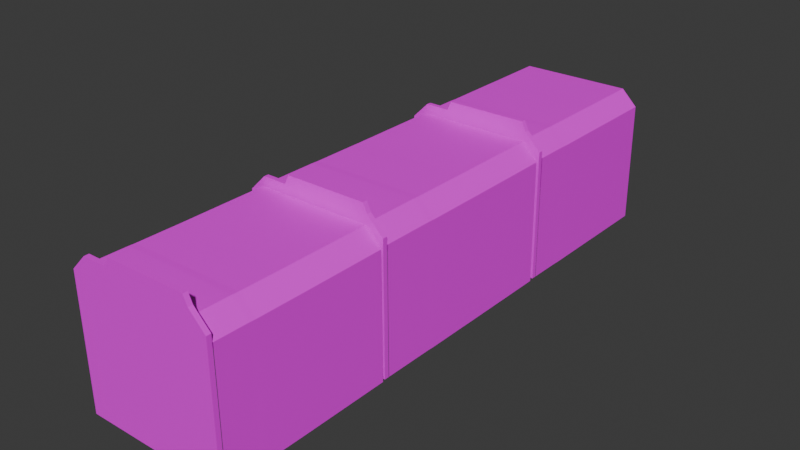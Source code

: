 # Source: CubbyHoles_drawer_Cards.blend  (saved by Blender 4.3.34; exported with 4.5.12 LTS)
import bpy
from mathutils import Matrix  # noqa: F401  (used for matrix-valued properties, if any)

bpy.ops.wm.read_factory_settings(use_empty=True)
scene = bpy.context.scene
scene.name = 'Scene'

# ---- collections
col_collection = bpy.data.collections.new('Collection'); scene.collection.children.link(col_collection)

# ---- images (referenced by path relative to the original .blend; pixels are not part of the script)
import os
ASSET_DIR = os.environ.get("B2B_ASSET_DIR", "")  # directory of the original .blend (textures are referenced by path, not embedded)
HERE = os.path.dirname(os.path.abspath(__file__))  # packed textures are extracted next to this script under _unpacked/

def load_image(name, relpath, width, height, colorspace="sRGB"):
    """Load a texture the original file referenced (path relative to the .blend, or extracted next to this script)."""
    p = next((c for c in (os.path.join(HERE, relpath), os.path.join(ASSET_DIR, relpath)) if relpath and os.path.exists(c)), "")
    if p:
        img = bpy.data.images.load(p, check_existing=True)
        img.name = name
    else:  # same state as the original file: an image datablock whose file is absent (Cycles renders it pink)
        img = bpy.data.images.new(name, width, height)
        img.source = "FILE"
        img.filepath = "//" + (relpath or name)
    img.colorspace_settings.name = colorspace
    return img
img_props_psd = load_image('Props.psd', 'Props.psd', 1024, 1024, 'sRGB')

# ---- materials (node trees are filled in below, after node groups)
mat_material = bpy.data.materials.new('Material')
mat_material.alpha_threshold = 0.0
mat_material.roughness = 0.5
mat_material.line_color = (0.0, 0.0, 0.0, 1.0)

# ---- material node trees
mat_material.use_nodes = True; mat_material.node_tree.nodes.clear()
_N = mat_material.node_tree.nodes; _L = mat_material.node_tree.links
n0 = _N.new('ShaderNodeOutputMaterial'); n0.name = 'Material Output'; n0.location = (300, 300)
n1 = _N.new('ShaderNodeBsdfPrincipled'); n1.name = 'Principled BSDF'; n1.location = (10, 300)
n1.inputs[3].default_value = 1.45
n2 = _N.new('ShaderNodeTexImage'); n2.name = 'Image Texture'; n2.location = (-280, 280)
n2.image = img_props_psd
_L.new(n1.outputs[0], n0.inputs[0])
_L.new(n2.outputs[0], n1.inputs[0])
n0.is_active_output = True

# ---- world
world_world = bpy.data.worlds.new('World'); scene.world = world_world
world_world.use_nodes = True; world_world.node_tree.nodes.clear()
_N = world_world.node_tree.nodes; _L = world_world.node_tree.links
n0 = _N.new('ShaderNodeOutputWorld'); n0.name = 'World Output'; n0.location = (300, 300)
n1 = _N.new('ShaderNodeBackground'); n1.name = 'Background'; n1.location = (10, 300)
n1.inputs[0].default_value = (0.05088, 0.05088, 0.05088, 1.0)
_L.new(n1.outputs[0], n0.inputs[0])
n0.is_active_output = True
world_world.color = (0.05088, 0.05088, 0.05088)
world_world.sun_shadow_jitter_overblur = 0.0

# ---- meshes
me_cube_001 = bpy.data.meshes.new('Cube.001')
me_cube_001.from_pydata([(0.05505, -0.06689, 0.0003006), (-0.055, -0.06688, -0.000691), (-0.05492, 0.06262, -0.001361), (0.05514, 0.06261, -0.0003696), (0.05436, -0.06686, 0.09342), (0.04218, -0.06686, 0.1054), (-0.04368, -0.06686, 0.1046), (-0.05569, -0.06686, 0.09243), (-0.05561, 0.06264, 0.09176), (-0.0436, 0.06264, 0.104), (0.04226, 0.06264, 0.1047), (0.05444, 0.06263, 0.09275), (-0.055, -0.06734, -0.000691), (0.05505, -0.06734, 0.0003006), (0.05436, -0.07084, 0.09901), (0.04218, -0.07083, 0.111), (-0.05569, -0.06732, 0.09802), (-0.04368, -0.06732, 0.1102), (0.04218, -0.06732, 0.111), (0.05436, -0.06732, 0.09901), (-0.05494, -0.03682, -0.001137), (-0.05497, -0.04177, -0.0009142), (0.05508, -0.04177, 7.722e-05), (0.05511, -0.03683, -0.0001462), (-0.05563, -0.03682, 0.09198), (-0.05566, -0.04176, 0.09221), (-0.04366, -0.04176, 0.1044), (-0.04363, -0.03682, 0.1042), (0.05439, -0.04176, 0.0932), (0.05442, -0.03682, 0.09297), (0.04223, -0.03682, 0.105), (0.0422, -0.04176, 0.1052), (-0.04368, -0.07083, 0.1102), (-0.05569, -0.07083, 0.09802), (0.05512, -0.0188, -0.0002206), (0.05513, -0.004912, -0.0002951), (-0.04362, -0.01879, 0.1041), (-0.04361, -0.004904, 0.104), (0.05443, -0.01879, 0.0929), (0.05444, -0.004906, 0.09282), (0.05505, -0.07086, 0.0003006), (-0.055, -0.07085, -0.000691), (-0.05493, -0.004911, -0.001286), (-0.05493, -0.01879, -0.001212), (-0.05562, -0.004905, 0.09183), (-0.05563, -0.01879, 0.09191), (0.04225, -0.004905, 0.1048), (0.04224, -0.01879, 0.1049), (-0.02514, -0.07083, 0.1104), (-0.02514, -0.06732, 0.1104), (0.03895, -0.07083, 0.1178), (0.03895, -0.06732, 0.1178), (-0.02203, -0.07083, 0.1172), (-0.02203, -0.06732, 0.1172), (-0.02203, 0.2321, 0.1172), (-0.02203, 0.2286, 0.1172), (0.03895, 0.2321, 0.1178), (0.03895, 0.2286, 0.1178), (-0.02514, 0.2321, 0.1104), (-0.02514, 0.2286, 0.1104), (0.04224, 0.3068, 0.1049), (0.04225, 0.3179, 0.1048), (-0.05563, 0.3068, 0.09191), (-0.05562, 0.3179, 0.09183), (-0.05493, 0.3068, -0.001212), (-0.05493, 0.3179, -0.001286), (-0.055, 0.2286, -0.000691), (0.05505, 0.2286, 0.0003006), (0.05444, 0.3179, 0.09282), (0.05443, 0.3068, 0.0929), (-0.04361, 0.3179, 0.104), (-0.04362, 0.3068, 0.1041), (0.05513, 0.3179, -0.0002951), (0.05512, 0.3068, -0.0002206), (-0.05569, 0.2286, 0.09802), (-0.04368, 0.2286, 0.1102), (0.0422, 0.2577, 0.1052), (0.04223, 0.2626, 0.105), (0.05442, 0.2626, 0.09297), (0.05439, 0.2577, 0.0932), (-0.04363, 0.2626, 0.1042), (-0.04366, 0.2577, 0.1044), (-0.05566, 0.2577, 0.09221), (-0.05563, 0.2626, 0.09198), (0.05511, 0.2626, -0.0001462), (0.05508, 0.2577, 7.722e-05), (-0.05497, 0.2577, -0.0009142), (-0.05494, 0.2626, -0.001137), (0.05436, 0.2321, 0.09901), (0.04218, 0.2321, 0.111), (-0.04368, 0.2321, 0.1102), (-0.05569, 0.2321, 0.09802), (0.04218, 0.2286, 0.111), (0.05436, 0.2286, 0.09901), (0.05505, 0.2321, 0.0003006), (-0.055, 0.2321, -0.000691), (0.05444, 0.3621, 0.09275), (0.04226, 0.3621, 0.1047), (-0.0436, 0.3621, 0.104), (-0.05561, 0.3621, 0.09176), (-0.05569, 0.2326, 0.09243), (-0.04368, 0.2326, 0.1046), (0.04218, 0.2326, 0.1054), (0.05436, 0.2326, 0.09342), (0.05514, 0.362, -0.0003696), (-0.05492, 0.362, -0.001361), (-0.055, 0.2326, -0.000691), (0.05505, 0.2325, 0.0003006), (0.05505, 0.06861, 0.0003006), (-0.055, 0.06862, -0.000691), (-0.05492, 0.1981, -0.001361), (0.05514, 0.1981, -0.0003696), (0.05436, 0.06864, 0.09342), (0.04218, 0.06864, 0.1054), (-0.04368, 0.06864, 0.1046), (-0.05569, 0.06864, 0.09243), (-0.05561, 0.1981, 0.09176), (-0.0436, 0.1981, 0.104), (0.04226, 0.1981, 0.1047), (0.05444, 0.1981, 0.09275), (-0.055, 0.06816, -0.000691), (0.05505, 0.06816, 0.0003006), (0.05436, 0.06466, 0.09901), (0.04218, 0.06467, 0.111), (-0.05569, 0.06818, 0.09802), (-0.04368, 0.06818, 0.1102), (0.04218, 0.06818, 0.111), (0.05436, 0.06818, 0.09901), (-0.05494, 0.1128, -0.001137), (-0.05497, 0.1078, -0.0009142), (0.05508, 0.1078, 7.722e-05), (0.05511, 0.1128, -0.0001462), (-0.05563, 0.1128, 0.09198), (-0.05566, 0.1078, 0.09221), (-0.04366, 0.1078, 0.1044), (-0.04363, 0.1128, 0.1042), (0.05439, 0.1078, 0.0932), (0.05442, 0.1128, 0.09297), (0.04223, 0.1128, 0.105), (0.0422, 0.1078, 0.1052), (-0.04368, 0.06467, 0.1102), (-0.05569, 0.06467, 0.09802), (0.05512, 0.1428, -0.0002206), (0.05513, 0.154, -0.0002951), (-0.04362, 0.1429, 0.1041), (-0.04361, 0.154, 0.104), (0.05443, 0.1429, 0.0929), (0.05444, 0.154, 0.09282), (0.05505, 0.06464, 0.0003006), (-0.055, 0.06465, -0.000691), (-0.05493, 0.154, -0.001286), (-0.05493, 0.1428, -0.001212), (-0.05562, 0.154, 0.09183), (-0.05563, 0.1429, 0.09191), (0.04225, 0.154, 0.1048), (0.04224, 0.1429, 0.1049), (-0.02514, 0.06467, 0.1104), (-0.02514, 0.06818, 0.1104), (0.03895, 0.06467, 0.1178), (0.03895, 0.06818, 0.1178), (-0.02203, 0.06467, 0.1172), (-0.02203, 0.06818, 0.1172), (-0.05492, 0.2256, -0.001361), (0.05514, 0.2256, -0.0003696), (-0.0436, 0.2256, 0.104), (-0.05561, 0.2256, 0.09176), (0.05444, 0.2256, 0.09275), (0.04226, 0.2256, 0.1047)], [], [(35, 3, 11, 39), (3, 2, 8, 9, 10, 11), (21, 1, 7, 25), (6, 5, 31, 26), (25, 7, 6, 26), (39, 11, 10, 46), (15, 14, 40, 41, 33, 32, 48), (26, 31, 30, 27), (27, 30, 47, 36), (4, 28, 31, 5), (28, 29, 30, 31), (45, 24, 27, 36), (24, 25, 26, 27), (19, 13, 40, 14), (18, 15, 50, 51), (43, 20, 24, 45), (20, 21, 25, 24), (0, 22, 28, 4), (22, 23, 29, 28), (2, 42, 44, 8), (42, 43, 45, 44), (8, 44, 37, 9), (44, 45, 36, 37), (36, 47, 46, 37), (16, 17, 32, 33), (29, 38, 47, 30), (38, 39, 46, 47), (18, 19, 14, 15), (12, 16, 33, 41), (23, 34, 38, 29), (34, 35, 39, 38), (37, 46, 10, 9), (13, 19, 18, 49, 17, 16, 12), (17, 49, 48, 32), (53, 51, 50, 52), (49, 18, 51, 53), (48, 49, 53, 52), (15, 48, 52, 50), (92, 59, 55, 57), (59, 58, 54, 55), (58, 89, 56, 54), (54, 56, 57, 55), (90, 58, 59, 75), (94, 88, 89, 58, 90, 91, 95), (70, 61, 97, 98), (73, 72, 68, 69), (84, 73, 69, 78), (95, 91, 74, 66), (89, 88, 93, 92), (69, 68, 61, 60), (78, 69, 60, 77), (91, 90, 75, 74), (71, 60, 61, 70), (63, 62, 71, 70), (99, 63, 70, 98), (65, 64, 62, 63), (105, 65, 63, 99), (85, 84, 78, 79), (107, 85, 79, 103), (87, 86, 82, 83), (64, 87, 83, 62), (89, 92, 57, 56), (88, 94, 67, 93), (83, 82, 81, 80), (62, 83, 80, 71), (79, 78, 77, 76), (103, 79, 76, 102), (80, 77, 60, 71), (81, 76, 77, 80), (92, 93, 67, 66, 74, 75, 59), (68, 96, 97, 61), (82, 100, 101, 81), (101, 102, 76, 81), (86, 106, 100, 82), (104, 105, 99, 98, 97, 96), (72, 104, 96, 68), (143, 111, 119, 147), (119, 111, 163, 166), (129, 109, 115, 133), (114, 113, 139, 134), (133, 115, 114, 134), (147, 119, 118, 154), (123, 122, 148, 149, 141, 140, 156), (134, 139, 138, 135), (135, 138, 155, 144), (112, 136, 139, 113), (136, 137, 138, 139), (153, 132, 135, 144), (132, 133, 134, 135), (127, 121, 148, 122), (126, 123, 158, 159), (151, 128, 132, 153), (128, 129, 133, 132), (108, 130, 136, 112), (130, 131, 137, 136), (110, 150, 152, 116), (150, 151, 153, 152), (116, 152, 145, 117), (152, 153, 144, 145), (144, 155, 154, 145), (124, 125, 140, 141), (137, 146, 155, 138), (146, 147, 154, 155), (126, 127, 122, 123), (120, 124, 141, 149), (131, 142, 146, 137), (142, 143, 147, 146), (145, 154, 118, 117), (121, 127, 126, 157, 125, 124, 120), (125, 157, 156, 140), (161, 159, 158, 160), (157, 126, 159, 161), (156, 157, 161, 160), (123, 156, 160, 158), (163, 162, 165, 164, 167, 166), (111, 110, 162, 163), (118, 119, 166, 167), (110, 116, 165, 162), (116, 117, 164, 165), (117, 118, 167, 164)])
_uv = me_cube_001.uv_layers.new(name='UVMap')
_uv.uv.foreach_set('vector', [0.8594, 0.5459, 0.8594, 0.5459, 0.8594, 0.5459, 0.8594, 0.5459, 0.8594, 0.5459, 0.8594, 0.5459, 0.8594, 0.5459, 0.8594, 0.5459, 0.8594, 0.5459, 0.8594, 0.5459, 0.8594, 0.5459, 0.8594, 0.5459, 0.8594, 0.5459, 0.8594, 0.5459, 0.8594, 0.5459, 0.8594, 0.5459, 0.8594, 0.5459, 0.8594, 0.5459, 0.8594, 0.5459, 0.8594, 0.5459, 0.8594, 0.5459, 0.8594, 0.5459, 0.8594, 0.5459, 0.8594, 0.5459, 0.8594, 0.5459, 0.8594, 0.5459, 0.7202, 0.6587, 0.7202, 0.6587, 0.7202, 0.6587, 0.7202, 0.6587, 0.7202, 0.6587, 0.7202, 0.6587, 0.7202, 0.6587, 0.9406, 0.5127, 0.9406, 0.5127, 0.9406, 0.5127, 0.9406, 0.5127, 0.8594, 0.5459, 0.8594, 0.5459, 0.8594, 0.5459, 0.8594, 0.5459, 0.8594, 0.5459, 0.8594, 0.5459, 0.8594, 0.5459, 0.8594, 0.5459, 0.9406, 0.5127, 0.9406, 0.5127, 0.9406, 0.5127, 0.9406, 0.5127, 0.8594, 0.5459, 0.8594, 0.5459, 0.8594, 0.5459, 0.8594, 0.5459, 0.9406, 0.5127, 0.9406, 0.5127, 0.9406, 0.5127, 0.9406, 0.5127, 0.7202, 0.6587, 0.7202, 0.6587, 0.7202, 0.6587, 0.7202, 0.6587, 0.7202, 0.6587, 0.7202, 0.6587, 0.7202, 0.6587, 0.7202, 0.6587, 0.8594, 0.5459, 0.8594, 0.5459, 0.8594, 0.5459, 0.8594, 0.5459, 0.9406, 0.5127, 0.9406, 0.5127, 0.9406, 0.5127, 0.9406, 0.5127, 0.8594, 0.5459, 0.8594, 0.5459, 0.8594, 0.5459, 0.8594, 0.5459, 0.9406, 0.5127, 0.9406, 0.5127, 0.9406, 0.5127, 0.9406, 0.5127, 0.8594, 0.5459, 0.8594, 0.5459, 0.8594, 0.5459, 0.8594, 0.5459, 0.9225, 0.5235, 0.9225, 0.5235, 0.9225, 0.5235, 0.9225, 0.5235, 0.8594, 0.5459, 0.8594, 0.5459, 0.8594, 0.5459, 0.8594, 0.5459, 0.9225, 0.5235, 0.9225, 0.5235, 0.9225, 0.5235, 0.9225, 0.5235, 0.9225, 0.5235, 0.9225, 0.5235, 0.9225, 0.5235, 0.9225, 0.5235, 0.7202, 0.6587, 0.7202, 0.6587, 0.7202, 0.6587, 0.7202, 0.6587, 0.8594, 0.5459, 0.8594, 0.5459, 0.8594, 0.5459, 0.8594, 0.5459, 0.9225, 0.5235, 0.9225, 0.5235, 0.9225, 0.5235, 0.9225, 0.5235, 0.7202, 0.6587, 0.7202, 0.6587, 0.7202, 0.6587, 0.7202, 0.6587, 0.7202, 0.6587, 0.7202, 0.6587, 0.7202, 0.6587, 0.7202, 0.6587, 0.8594, 0.5459, 0.8594, 0.5459, 0.8594, 0.5459, 0.8594, 0.5459, 0.9225, 0.5235, 0.9225, 0.5235, 0.9225, 0.5235, 0.9225, 0.5235, 0.8594, 0.5459, 0.8594, 0.5459, 0.8594, 0.5459, 0.8594, 0.5459, 0.7202, 0.6587, 0.7202, 0.6587, 0.7202, 0.6587, 0.7202, 0.6587, 0.7202, 0.6587, 0.7202, 0.6587, 0.7202, 0.6587, 0.7202, 0.6587, 0.7202, 0.6587, 0.7202, 0.6587, 0.7202, 0.6587, 0.7202, 0.6587, 0.7202, 0.6587, 0.7202, 0.6587, 0.7202, 0.6587, 0.7202, 0.6587, 0.7202, 0.6587, 0.7202, 0.6587, 0.7202, 0.6587, 0.7202, 0.6587, 0.7202, 0.6587, 0.7202, 0.6587, 0.7202, 0.6587, 0.7202, 0.6587, 0.7202, 0.6587, 0.7202, 0.6587, 0.7202, 0.6587, 0.7202, 0.6587, 0.7202, 0.6587, 0.7202, 0.6587, 0.7202, 0.6587, 0.7202, 0.6587, 0.7202, 0.6587, 0.7202, 0.6587, 0.7202, 0.6587, 0.7202, 0.6587, 0.7202, 0.6587, 0.7202, 0.6587, 0.7202, 0.6587, 0.7202, 0.6587, 0.7202, 0.6587, 0.7202, 0.6587, 0.7202, 0.6587, 0.7202, 0.6587, 0.7202, 0.6587, 0.7202, 0.6587, 0.7202, 0.6587, 0.7202, 0.6587, 0.7202, 0.6587, 0.7202, 0.6587, 0.7202, 0.6587, 0.7202, 0.6587, 0.7202, 0.6587, 0.7202, 0.6587, 0.8594, 0.5459, 0.8594, 0.5459, 0.8594, 0.5459, 0.8594, 0.5459, 0.9406, 0.5127, 0.9406, 0.5127, 0.9406, 0.5127, 0.9406, 0.5127, 0.8594, 0.5459, 0.8594, 0.5459, 0.8594, 0.5459, 0.8594, 0.5459, 0.7202, 0.6587, 0.7202, 0.6587, 0.7202, 0.6587, 0.7202, 0.6587, 0.7202, 0.6587, 0.7202, 0.6587, 0.7202, 0.6587, 0.7202, 0.6587, 0.9406, 0.5127, 0.9406, 0.5127, 0.9406, 0.5127, 0.9406, 0.5127, 0.8594, 0.5459, 0.8594, 0.5459, 0.8594, 0.5459, 0.8594, 0.5459, 0.7202, 0.6587, 0.7202, 0.6587, 0.7202, 0.6587, 0.7202, 0.6587, 0.9406, 0.5127, 0.9406, 0.5127, 0.9406, 0.5127, 0.9406, 0.5127, 0.9406, 0.5127, 0.9406, 0.5127, 0.9406, 0.5127, 0.9406, 0.5127, 0.8594, 0.5459, 0.8594, 0.5459, 0.8594, 0.5459, 0.8594, 0.5459, 0.9406, 0.5127, 0.9406, 0.5127, 0.9406, 0.5127, 0.9406, 0.5127, 0.8594, 0.5459, 0.8594, 0.5459, 0.8594, 0.5459, 0.8594, 0.5459, 0.9406, 0.5127, 0.9406, 0.5127, 0.9406, 0.5127, 0.9406, 0.5127, 0.8594, 0.5459, 0.8594, 0.5459, 0.8594, 0.5459, 0.8594, 0.5459, 0.9406, 0.5127, 0.9406, 0.5127, 0.9406, 0.5127, 0.9406, 0.5127, 0.8594, 0.5459, 0.8594, 0.5459, 0.8594, 0.5459, 0.8594, 0.5459, 0.7202, 0.6587, 0.7202, 0.6587, 0.7202, 0.6587, 0.7202, 0.6587, 0.7202, 0.6587, 0.7202, 0.6587, 0.7202, 0.6587, 0.7202, 0.6587, 0.9406, 0.5127, 0.9406, 0.5127, 0.9406, 0.5127, 0.9406, 0.5127, 0.8594, 0.5459, 0.8594, 0.5459, 0.8594, 0.5459, 0.8594, 0.5459, 0.9406, 0.5127, 0.9406, 0.5127, 0.9406, 0.5127, 0.9406, 0.5127, 0.8594, 0.5459, 0.8594, 0.5459, 0.8594, 0.5459, 0.8594, 0.5459, 0.8594, 0.5459, 0.8594, 0.5459, 0.8594, 0.5459, 0.8594, 0.5459, 0.9406, 0.5127, 0.9406, 0.5127, 0.9406, 0.5127, 0.9406, 0.5127, 0.7202, 0.6587, 0.7202, 0.6587, 0.7202, 0.6587, 0.7202, 0.6587, 0.7202, 0.6587, 0.7202, 0.6587, 0.7202, 0.6587, 0.8594, 0.5459, 0.8594, 0.5459, 0.8594, 0.5459, 0.8594, 0.5459, 0.8594, 0.5459, 0.8594, 0.5459, 0.8594, 0.5459, 0.8594, 0.5459, 0.8594, 0.5459, 0.8594, 0.5459, 0.8594, 0.5459, 0.8594, 0.5459, 0.8594, 0.5459, 0.8594, 0.5459, 0.8594, 0.5459, 0.8594, 0.5459, 0.8594, 0.5459, 0.8594, 0.5459, 0.8594, 0.5459, 0.8594, 0.5459, 0.8594, 0.5459, 0.8594, 0.5459, 0.8594, 0.5459, 0.8594, 0.5459, 0.8594, 0.5459, 0.8594, 0.5459, 0.8594, 0.5459, 0.8594, 0.5459, 0.8594, 0.5459, 0.8594, 0.5459, 0.8945, 0.5396, 0.8945, 0.5396, 0.8945, 0.5396, 0.8945, 0.5396, 0.8594, 0.5459, 0.8594, 0.5459, 0.8594, 0.5459, 0.8594, 0.5459, 0.8594, 0.5459, 0.8594, 0.5459, 0.8594, 0.5459, 0.8594, 0.5459, 0.8594, 0.5459, 0.8594, 0.5459, 0.8594, 0.5459, 0.8594, 0.5459, 0.8594, 0.5459, 0.8594, 0.5459, 0.8594, 0.5459, 0.8594, 0.5459, 0.7412, 0.6338, 0.7412, 0.6338, 0.7412, 0.6338, 0.7412, 0.6338, 0.7412, 0.6338, 0.7412, 0.6338, 0.7412, 0.6338, 0.9406, 0.522, 0.9406, 0.522, 0.9406, 0.522, 0.9406, 0.522, 0.8594, 0.5459, 0.8594, 0.5459, 0.8594, 0.5459, 0.8594, 0.5459, 0.8594, 0.5459, 0.8594, 0.5459, 0.8594, 0.5459, 0.8594, 0.5459, 0.9406, 0.522, 0.9406, 0.522, 0.9406, 0.522, 0.9406, 0.522, 0.8594, 0.5459, 0.8594, 0.5459, 0.8594, 0.5459, 0.8594, 0.5459, 0.9406, 0.522, 0.9406, 0.522, 0.9406, 0.522, 0.9406, 0.522, 0.7412, 0.6338, 0.7412, 0.6338, 0.7412, 0.6338, 0.7412, 0.6338, 0.7412, 0.6338, 0.7412, 0.6338, 0.7412, 0.6338, 0.7412, 0.6338, 0.8594, 0.5459, 0.8594, 0.5459, 0.8594, 0.5459, 0.8594, 0.5459, 0.9406, 0.522, 0.9406, 0.522, 0.9406, 0.522, 0.9406, 0.522, 0.8594, 0.5459, 0.8594, 0.5459, 0.8594, 0.5459, 0.8594, 0.5459, 0.9406, 0.522, 0.9406, 0.522, 0.9406, 0.522, 0.9406, 0.522, 0.8594, 0.5459, 0.8594, 0.5459, 0.8594, 0.5459, 0.8594, 0.5459, 0.9406, 0.5127, 0.9406, 0.5127, 0.9406, 0.5127, 0.9406, 0.5127, 0.8594, 0.5459, 0.8594, 0.5459, 0.8594, 0.5459, 0.8594, 0.5459, 0.9406, 0.5127, 0.9406, 0.5127, 0.9406, 0.5127, 0.9406, 0.5127, 0.9406, 0.5127, 0.9406, 0.5127, 0.9406, 0.5127, 0.9406, 0.5127, 0.7412, 0.6338, 0.7412, 0.6338, 0.7412, 0.6338, 0.7412, 0.6338, 0.8594, 0.5459, 0.8594, 0.5459, 0.8594, 0.5459, 0.8594, 0.5459, 0.9406, 0.5127, 0.9406, 0.5127, 0.9406, 0.5127, 0.9406, 0.5127, 0.7412, 0.6338, 0.7412, 0.6338, 0.7412, 0.6338, 0.7412, 0.6338, 0.7412, 0.6338, 0.7412, 0.6338, 0.7412, 0.6338, 0.7412, 0.6338, 0.8594, 0.5459, 0.8594, 0.5459, 0.8594, 0.5459, 0.8594, 0.5459, 0.9406, 0.5127, 0.9406, 0.5127, 0.9406, 0.5127, 0.9406, 0.5127, 0.8594, 0.5459, 0.8594, 0.5459, 0.8594, 0.5459, 0.8594, 0.5459, 0.7412, 0.6338, 0.7412, 0.6338, 0.7412, 0.6338, 0.7412, 0.6338, 0.7412, 0.6338, 0.7412, 0.6338, 0.7412, 0.6338, 0.7412, 0.6338, 0.7412, 0.6338, 0.7412, 0.6338, 0.7412, 0.6338, 0.7412, 0.6338, 0.7412, 0.6338, 0.7412, 0.6338, 0.7412, 0.6338, 0.7412, 0.6338, 0.7412, 0.6338, 0.7412, 0.6338, 0.7412, 0.6338, 0.7412, 0.6338, 0.7412, 0.6338, 0.7412, 0.6338, 0.7412, 0.6338, 0.7412, 0.6338, 0.7412, 0.6338, 0.7412, 0.6338, 0.7412, 0.6338, 0.8594, 0.5459, 0.8594, 0.5459, 0.8594, 0.5459, 0.8594, 0.5459, 0.8594, 0.5459, 0.8594, 0.5459, 0.0, 0.0, 0.0, 0.0, 0.0, 0.0, 0.0, 0.0, 0.8945, 0.5396, 0.8945, 0.5396, 0.8945, 0.5396, 0.8945, 0.5396, 0.8945, 0.5396, 0.8945, 0.5396, 0.8945, 0.5396, 0.8945, 0.5396, 0.8945, 0.5396, 0.8945, 0.5396, 0.8945, 0.5396, 0.8945, 0.5396, 0.8945, 0.5396, 0.8945, 0.5396, 0.8945, 0.5396, 0.8945, 0.5396])
me_cube_001.materials.append(mat_material)
me_cube_001.update()

# ---- objects
ob_drawer1_001 = bpy.data.objects.new('Drawer1.001', me_cube_001)

# ---- transforms, parenting, visibility, modifiers, constraints
ob_drawer1_001.location = (0.0, 0.0, 0.0)

# ---- collection membership
col_collection.objects.link(ob_drawer1_001)

# ---- scene / render settings (as saved in the file)
scene.frame_start = 1; scene.frame_end = 250; scene.frame_set(1)
scene.render.engine = 'BLENDER_EEVEE_NEXT'
bpy.context.view_layer.update()

# ---- added for rendering (the .blend has no active camera and no usable light): camera, sun
cam_auto = bpy.data.cameras.new('AutoCamera')
cam_auto.lens = 50.0
cam_auto.sensor_width = 36.0
cam_auto.clip_end = 1000.0
ob_auto_camera = bpy.data.objects.new('AutoCamera', cam_auto)
scene.collection.objects.link(ob_auto_camera)
ob_auto_camera.location = (0.427641, -0.367894, 0.400549)
ob_auto_camera.rotation_euler = (1.09748, -7.21219e-08, 0.694738)
scene.camera = ob_auto_camera
light_auto_sun = bpy.data.lights.new('AutoSun', 'SUN')
light_auto_sun.energy = 3.0
light_auto_sun.angle = 0.0523599
ob_auto_sun = bpy.data.objects.new('AutoSun', light_auto_sun)
scene.collection.objects.link(ob_auto_sun)
ob_auto_sun.rotation_euler = (0.872665, 0.174533, 0.523599)
bpy.context.view_layer.update()
